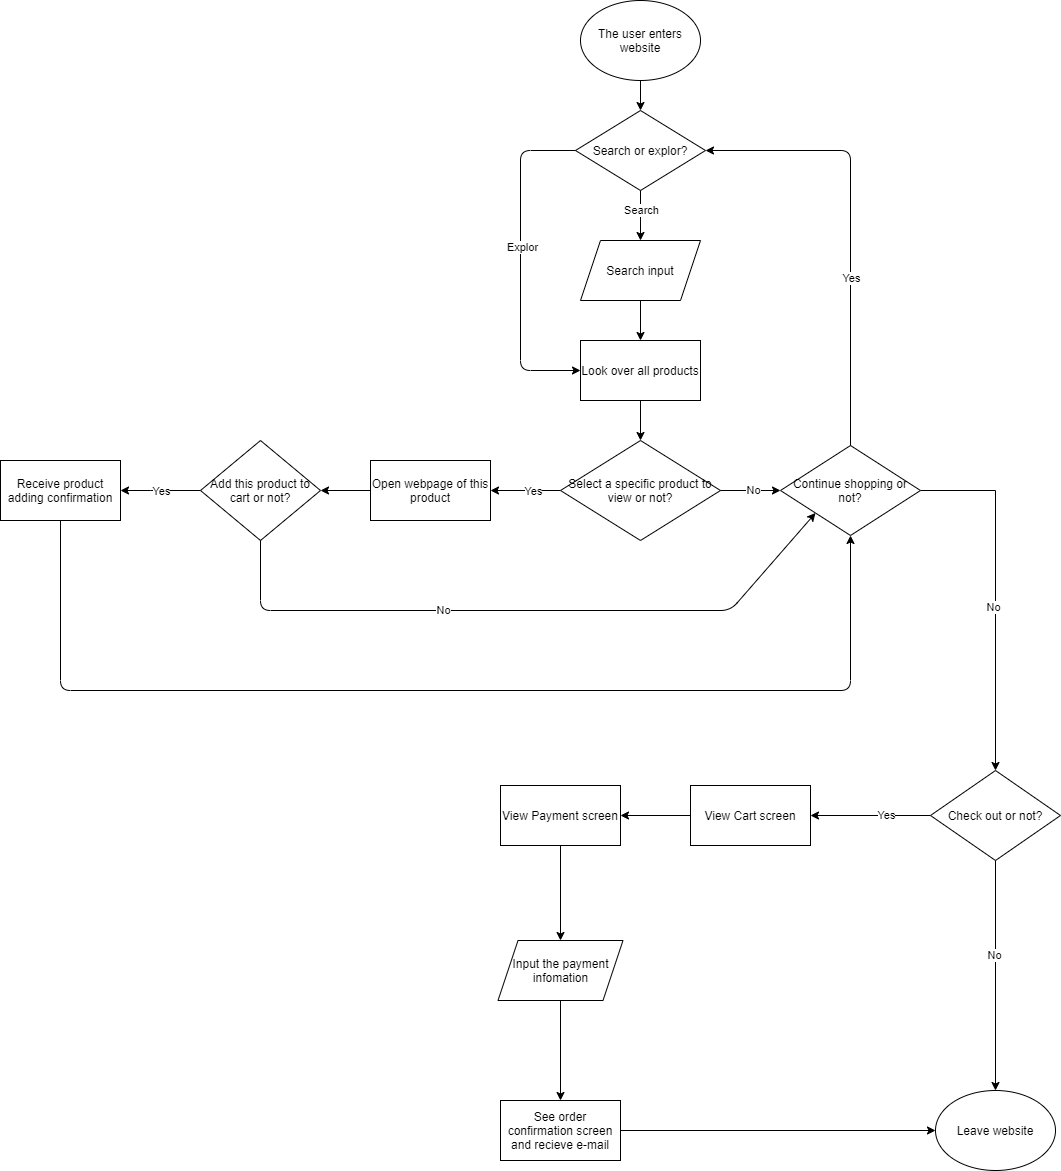

The diagram above was exported from draw.io. Its source (the exported page's mxGraphModel, read from the mxfile embedded in the PNG):
<mxGraphModel dx="990" dy="575" grid="1" gridSize="10" guides="1" tooltips="1" connect="1" arrows="1" fold="1" page="1" pageScale="1" pageWidth="1169" pageHeight="1654" math="0" shadow="0">
  <root>
    <mxCell id="0" />
    <mxCell id="1" parent="0" />
    <mxCell id="2" value="The user enters website" style="ellipse;whiteSpace=wrap;html=1;labelBorderColor=none;labelBackgroundColor=none;fontColor=#000000;" parent="1" vertex="1">
      <mxGeometry x="620" y="70" width="120" height="80" as="geometry" />
    </mxCell>
    <mxCell id="3" value="" style="endArrow=classic;html=1;exitX=0.5;exitY=1;exitDx=0;exitDy=0;entryX=0.5;entryY=0;entryDx=0;entryDy=0;labelBorderColor=none;labelBackgroundColor=none;fontColor=#000000;" parent="1" source="2" target="4" edge="1">
      <mxGeometry width="50" height="50" relative="1" as="geometry">
        <mxPoint x="690" y="230" as="sourcePoint" />
        <mxPoint x="680" y="180" as="targetPoint" />
      </mxGeometry>
    </mxCell>
    <mxCell id="4" value="Search or explor?" style="rhombus;whiteSpace=wrap;html=1;labelBorderColor=none;labelBackgroundColor=none;fontColor=#000000;" parent="1" vertex="1">
      <mxGeometry x="615" y="180" width="130" height="80" as="geometry" />
    </mxCell>
    <mxCell id="16" value="" style="edgeStyle=orthogonalEdgeStyle;rounded=0;orthogonalLoop=1;jettySize=auto;html=1;labelBorderColor=none;labelBackgroundColor=none;fontColor=#000000;" parent="1" source="6" target="15" edge="1">
      <mxGeometry relative="1" as="geometry" />
    </mxCell>
    <mxCell id="6" value="Search input" style="shape=parallelogram;perimeter=parallelogramPerimeter;whiteSpace=wrap;html=1;fixedSize=1;labelBorderColor=none;labelBackgroundColor=none;fontColor=#000000;" parent="1" vertex="1">
      <mxGeometry x="620" y="310" width="120" height="60" as="geometry" />
    </mxCell>
    <mxCell id="11" value="" style="endArrow=classic;html=1;exitX=0.5;exitY=1;exitDx=0;exitDy=0;entryX=0.5;entryY=0;entryDx=0;entryDy=0;labelBorderColor=none;labelBackgroundColor=none;fontColor=#000000;" parent="1" source="4" target="6" edge="1">
      <mxGeometry width="50" height="50" relative="1" as="geometry">
        <mxPoint x="640" y="320" as="sourcePoint" />
        <mxPoint x="690" y="270" as="targetPoint" />
        <Array as="points" />
      </mxGeometry>
    </mxCell>
    <mxCell id="18" value="Search" style="edgeLabel;html=1;align=center;verticalAlign=middle;resizable=0;points=[];labelBorderColor=none;labelBackgroundColor=#ffffff;fontColor=#000000;" parent="11" vertex="1" connectable="0">
      <mxGeometry x="-0.5435" y="1" relative="1" as="geometry">
        <mxPoint x="-1" y="8.57" as="offset" />
      </mxGeometry>
    </mxCell>
    <mxCell id="14" value="" style="endArrow=classic;html=1;exitX=0;exitY=0.5;exitDx=0;exitDy=0;labelBorderColor=none;labelBackgroundColor=none;fontColor=#000000;" parent="1" source="4" target="15" edge="1">
      <mxGeometry width="50" height="50" relative="1" as="geometry">
        <mxPoint x="660" y="360" as="sourcePoint" />
        <mxPoint x="640" y="490" as="targetPoint" />
        <Array as="points">
          <mxPoint x="560" y="220" />
          <mxPoint x="560" y="440" />
        </Array>
      </mxGeometry>
    </mxCell>
    <mxCell id="17" value="Explor" style="edgeLabel;html=1;align=center;verticalAlign=middle;resizable=0;points=[];labelBorderColor=none;labelBackgroundColor=#ffffff;fontColor=#000000;" parent="14" vertex="1" connectable="0">
      <mxGeometry x="-0.1022" y="1" relative="1" as="geometry">
        <mxPoint y="1" as="offset" />
      </mxGeometry>
    </mxCell>
    <mxCell id="20" value="" style="edgeStyle=orthogonalEdgeStyle;rounded=0;orthogonalLoop=1;jettySize=auto;html=1;labelBorderColor=none;labelBackgroundColor=none;fontColor=#000000;" parent="1" source="15" target="19" edge="1">
      <mxGeometry relative="1" as="geometry" />
    </mxCell>
    <mxCell id="15" value="Look over all products" style="rounded=0;whiteSpace=wrap;html=1;labelBorderColor=none;labelBackgroundColor=none;fontColor=#000000;" parent="1" vertex="1">
      <mxGeometry x="620" y="410" width="120" height="60" as="geometry" />
    </mxCell>
    <mxCell id="22" value="" style="edgeStyle=orthogonalEdgeStyle;rounded=0;orthogonalLoop=1;jettySize=auto;html=1;labelBorderColor=none;labelBackgroundColor=none;fontColor=#000000;" parent="1" source="19" target="21" edge="1">
      <mxGeometry relative="1" as="geometry" />
    </mxCell>
    <mxCell id="23" value="Yes" style="edgeLabel;html=1;align=center;verticalAlign=middle;resizable=0;points=[];labelBorderColor=none;labelBackgroundColor=#ffffff;fontColor=#000000;" parent="22" vertex="1" connectable="0">
      <mxGeometry x="-0.208" relative="1" as="geometry">
        <mxPoint as="offset" />
      </mxGeometry>
    </mxCell>
    <mxCell id="19" value="Select a specific product to view or not?" style="rhombus;whiteSpace=wrap;html=1;rounded=0;labelBorderColor=none;labelBackgroundColor=none;fontColor=#000000;" parent="1" vertex="1">
      <mxGeometry x="600" y="510" width="160" height="100" as="geometry" />
    </mxCell>
    <mxCell id="34" value="" style="edgeStyle=orthogonalEdgeStyle;rounded=0;orthogonalLoop=1;jettySize=auto;html=1;labelBorderColor=none;labelBackgroundColor=none;fontColor=#000000;" parent="1" source="21" target="33" edge="1">
      <mxGeometry relative="1" as="geometry" />
    </mxCell>
    <mxCell id="21" value="Open webpage of this product" style="whiteSpace=wrap;html=1;rounded=0;labelBorderColor=none;labelBackgroundColor=none;fontColor=#000000;" parent="1" vertex="1">
      <mxGeometry x="410" y="530" width="120" height="60" as="geometry" />
    </mxCell>
    <mxCell id="31" value="" style="endArrow=classic;html=1;labelBorderColor=none;labelBackgroundColor=none;fontColor=#000000;" parent="1" target="35" edge="1">
      <mxGeometry width="50" height="50" relative="1" as="geometry">
        <mxPoint x="760" y="560" as="sourcePoint" />
        <mxPoint x="840" y="560" as="targetPoint" />
      </mxGeometry>
    </mxCell>
    <mxCell id="32" value="No" style="edgeLabel;html=1;align=center;verticalAlign=middle;resizable=0;points=[];labelBorderColor=none;labelBackgroundColor=#ffffff;fontColor=#000000;" parent="31" vertex="1" connectable="0">
      <mxGeometry x="0.0634" y="1" relative="1" as="geometry">
        <mxPoint as="offset" />
      </mxGeometry>
    </mxCell>
    <mxCell id="39" value="" style="edgeStyle=orthogonalEdgeStyle;rounded=0;orthogonalLoop=1;jettySize=auto;html=1;labelBorderColor=none;labelBackgroundColor=none;fontColor=#000000;" parent="1" source="33" target="38" edge="1">
      <mxGeometry relative="1" as="geometry">
        <Array as="points">
          <mxPoint x="190" y="560" />
          <mxPoint x="190" y="560" />
        </Array>
      </mxGeometry>
    </mxCell>
    <mxCell id="40" value="Yes" style="edgeLabel;html=1;align=center;verticalAlign=middle;resizable=0;points=[];labelBorderColor=none;labelBackgroundColor=#ffffff;fontColor=#000000;" parent="39" vertex="1" connectable="0">
      <mxGeometry x="0.28" y="-2" relative="1" as="geometry">
        <mxPoint x="11" y="2" as="offset" />
      </mxGeometry>
    </mxCell>
    <mxCell id="33" value="Add this product to cart or not?" style="rhombus;whiteSpace=wrap;html=1;rounded=0;labelBorderColor=none;labelBackgroundColor=none;fontColor=#000000;" parent="1" vertex="1">
      <mxGeometry x="240" y="510" width="120" height="100" as="geometry" />
    </mxCell>
    <mxCell id="45" value="" style="edgeStyle=orthogonalEdgeStyle;rounded=0;orthogonalLoop=1;jettySize=auto;html=1;labelBorderColor=none;labelBackgroundColor=none;fontColor=#000000;" parent="1" source="35" target="44" edge="1">
      <mxGeometry relative="1" as="geometry" />
    </mxCell>
    <mxCell id="46" value="No" style="edgeLabel;html=1;align=center;verticalAlign=middle;resizable=0;points=[];labelBorderColor=none;labelBackgroundColor=#ffffff;fontColor=#000000;" parent="45" vertex="1" connectable="0">
      <mxGeometry x="0.0761" y="-3" relative="1" as="geometry">
        <mxPoint as="offset" />
      </mxGeometry>
    </mxCell>
    <mxCell id="35" value="Continue shopping or not?" style="rhombus;whiteSpace=wrap;html=1;labelBorderColor=none;labelBackgroundColor=none;fontColor=#000000;" parent="1" vertex="1">
      <mxGeometry x="820" y="515" width="140" height="90" as="geometry" />
    </mxCell>
    <mxCell id="36" value="" style="endArrow=classic;html=1;entryX=1;entryY=0.5;entryDx=0;entryDy=0;exitX=0.5;exitY=0;exitDx=0;exitDy=0;labelBorderColor=none;labelBackgroundColor=none;fontColor=#000000;" parent="1" source="35" target="4" edge="1">
      <mxGeometry width="50" height="50" relative="1" as="geometry">
        <mxPoint x="880" y="480" as="sourcePoint" />
        <mxPoint x="890" y="220" as="targetPoint" />
        <Array as="points">
          <mxPoint x="890" y="220" />
        </Array>
      </mxGeometry>
    </mxCell>
    <mxCell id="37" value="Yes" style="edgeLabel;html=1;align=center;verticalAlign=middle;resizable=0;points=[];labelBorderColor=none;labelBackgroundColor=#ffffff;fontColor=#000000;" parent="36" vertex="1" connectable="0">
      <mxGeometry x="-0.236" relative="1" as="geometry">
        <mxPoint as="offset" />
      </mxGeometry>
    </mxCell>
    <mxCell id="38" value="Receive product adding confirmation" style="whiteSpace=wrap;html=1;rounded=0;labelBorderColor=none;labelBackgroundColor=none;fontColor=#000000;" parent="1" vertex="1">
      <mxGeometry x="40" y="530" width="120" height="60" as="geometry" />
    </mxCell>
    <mxCell id="41" value="" style="endArrow=classic;html=1;exitX=0.5;exitY=1;exitDx=0;exitDy=0;entryX=0.5;entryY=1;entryDx=0;entryDy=0;labelBorderColor=none;labelBackgroundColor=none;fontColor=#000000;" parent="1" source="38" target="35" edge="1">
      <mxGeometry width="50" height="50" relative="1" as="geometry">
        <mxPoint x="90" y="680" as="sourcePoint" />
        <mxPoint x="880" y="760" as="targetPoint" />
        <Array as="points">
          <mxPoint x="100" y="760" />
          <mxPoint x="890" y="760" />
        </Array>
      </mxGeometry>
    </mxCell>
    <mxCell id="42" value="" style="endArrow=classic;html=1;exitX=0.5;exitY=1;exitDx=0;exitDy=0;entryX=0;entryY=1;entryDx=0;entryDy=0;labelBorderColor=none;labelBackgroundColor=none;fontColor=#000000;" parent="1" source="33" target="35" edge="1">
      <mxGeometry width="50" height="50" relative="1" as="geometry">
        <mxPoint x="290" y="680" as="sourcePoint" />
        <mxPoint x="510" y="700" as="targetPoint" />
        <Array as="points">
          <mxPoint x="300" y="680" />
          <mxPoint x="770" y="680" />
        </Array>
      </mxGeometry>
    </mxCell>
    <mxCell id="43" value="No" style="edgeLabel;html=1;align=center;verticalAlign=middle;resizable=0;points=[];labelBorderColor=none;labelBackgroundColor=#ffffff;fontColor=#000000;" parent="42" vertex="1" connectable="0">
      <mxGeometry x="-0.247" y="1" relative="1" as="geometry">
        <mxPoint as="offset" />
      </mxGeometry>
    </mxCell>
    <mxCell id="48" value="" style="edgeStyle=orthogonalEdgeStyle;rounded=0;orthogonalLoop=1;jettySize=auto;html=1;labelBorderColor=none;labelBackgroundColor=none;fontColor=#000000;" parent="1" source="44" target="47" edge="1">
      <mxGeometry relative="1" as="geometry" />
    </mxCell>
    <mxCell id="49" value="Yes" style="edgeLabel;html=1;align=center;verticalAlign=middle;resizable=0;points=[];labelBorderColor=none;labelBackgroundColor=#ffffff;fontColor=#000000;" parent="48" vertex="1" connectable="0">
      <mxGeometry x="-0.2421" y="-1" relative="1" as="geometry">
        <mxPoint as="offset" />
      </mxGeometry>
    </mxCell>
    <mxCell id="53" value="" style="edgeStyle=orthogonalEdgeStyle;rounded=0;orthogonalLoop=1;jettySize=auto;html=1;entryX=0.5;entryY=0;entryDx=0;entryDy=0;labelBorderColor=none;labelBackgroundColor=none;fontColor=#000000;" parent="1" source="44" target="60" edge="1">
      <mxGeometry relative="1" as="geometry">
        <mxPoint x="1035" y="1180" as="targetPoint" />
      </mxGeometry>
    </mxCell>
    <mxCell id="58" value="No" style="edgeLabel;html=1;align=center;verticalAlign=middle;resizable=0;points=[];labelBorderColor=none;labelBackgroundColor=#ffffff;fontColor=#000000;" parent="53" vertex="1" connectable="0">
      <mxGeometry x="-0.184" y="-2" relative="1" as="geometry">
        <mxPoint as="offset" />
      </mxGeometry>
    </mxCell>
    <mxCell id="44" value="Check out or not?" style="rhombus;whiteSpace=wrap;html=1;labelBorderColor=none;labelBackgroundColor=none;fontColor=#000000;" parent="1" vertex="1">
      <mxGeometry x="970" y="840" width="130" height="90" as="geometry" />
    </mxCell>
    <mxCell id="51" value="" style="edgeStyle=orthogonalEdgeStyle;rounded=0;orthogonalLoop=1;jettySize=auto;html=1;exitX=0;exitY=0.5;exitDx=0;exitDy=0;labelBorderColor=none;labelBackgroundColor=none;fontColor=#000000;" parent="1" source="47" target="50" edge="1">
      <mxGeometry relative="1" as="geometry" />
    </mxCell>
    <mxCell id="47" value="View Cart screen" style="whiteSpace=wrap;html=1;labelBorderColor=none;labelBackgroundColor=none;fontColor=#000000;" parent="1" vertex="1">
      <mxGeometry x="730" y="855" width="120" height="60" as="geometry" />
    </mxCell>
    <mxCell id="55" value="" style="edgeStyle=orthogonalEdgeStyle;rounded=0;orthogonalLoop=1;jettySize=auto;html=1;exitX=0.5;exitY=1;exitDx=0;exitDy=0;labelBorderColor=none;labelBackgroundColor=none;fontColor=#000000;" parent="1" source="50" target="54" edge="1">
      <mxGeometry relative="1" as="geometry" />
    </mxCell>
    <mxCell id="50" value="View Payment screen" style="whiteSpace=wrap;html=1;labelBorderColor=none;labelBackgroundColor=none;fontColor=#000000;" parent="1" vertex="1">
      <mxGeometry x="540" y="855" width="120" height="60" as="geometry" />
    </mxCell>
    <mxCell id="57" value="" style="edgeStyle=orthogonalEdgeStyle;rounded=0;orthogonalLoop=1;jettySize=auto;html=1;exitX=0.5;exitY=1;exitDx=0;exitDy=0;labelBorderColor=none;labelBackgroundColor=none;fontColor=#000000;" parent="1" source="54" target="56" edge="1">
      <mxGeometry relative="1" as="geometry" />
    </mxCell>
    <mxCell id="54" value="Input the payment infomation" style="shape=parallelogram;perimeter=parallelogramPerimeter;whiteSpace=wrap;html=1;fixedSize=1;labelBorderColor=none;labelBackgroundColor=none;fontColor=#000000;" parent="1" vertex="1">
      <mxGeometry x="537.5" y="1010" width="125" height="60" as="geometry" />
    </mxCell>
    <mxCell id="56" value="See order confirmation screen and recieve e-mail" style="whiteSpace=wrap;html=1;labelBorderColor=none;labelBackgroundColor=none;fontColor=#000000;" parent="1" vertex="1">
      <mxGeometry x="540" y="1170" width="120" height="60" as="geometry" />
    </mxCell>
    <mxCell id="59" value="" style="endArrow=classic;html=1;exitX=1;exitY=0.5;exitDx=0;exitDy=0;entryX=0;entryY=0.5;entryDx=0;entryDy=0;labelBorderColor=none;labelBackgroundColor=none;fontColor=#000000;" parent="1" source="56" target="60" edge="1">
      <mxGeometry width="50" height="50" relative="1" as="geometry">
        <mxPoint x="710" y="1220" as="sourcePoint" />
        <mxPoint x="870" y="1200" as="targetPoint" />
      </mxGeometry>
    </mxCell>
    <mxCell id="60" value="Leave website" style="ellipse;whiteSpace=wrap;html=1;labelBorderColor=none;labelBackgroundColor=none;fontColor=#000000;" parent="1" vertex="1">
      <mxGeometry x="975" y="1160" width="120" height="80" as="geometry" />
    </mxCell>
  </root>
</mxGraphModel>